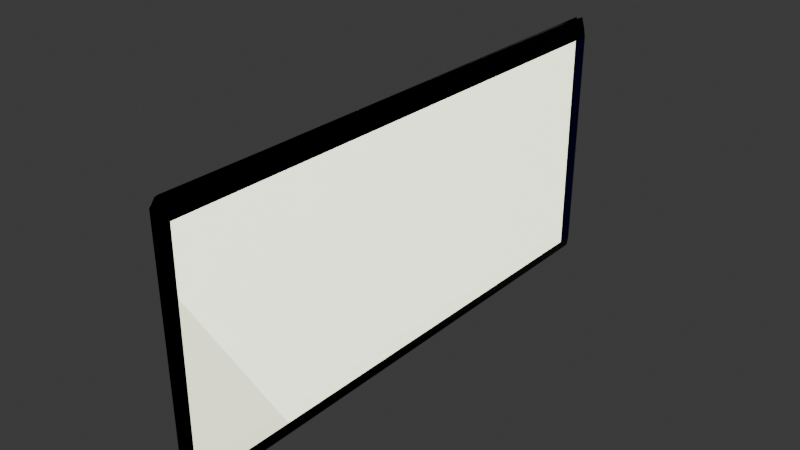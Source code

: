 # Source: TV.blend  (saved by Blender 4.4.32; exported with 4.5.12 LTS)
import bpy
from mathutils import Matrix  # noqa: F401  (used for matrix-valued properties, if any)

bpy.ops.wm.read_factory_settings(use_empty=True)
scene = bpy.context.scene
scene.name = 'Scene'

# ---- collections
col_collection = bpy.data.collections.new('Collection'); scene.collection.children.link(col_collection)

# ---- materials (node trees are filled in below, after node groups)
mat_waku_materiaru = bpy.data.materials.new('waku Materiaru')
mat_men_materiaru = bpy.data.materials.new('men Materiaru')

# ---- material node trees
mat_waku_materiaru.use_nodes = True; mat_waku_materiaru.node_tree.nodes.clear()
_N = mat_waku_materiaru.node_tree.nodes; _L = mat_waku_materiaru.node_tree.links
n0 = _N.new('ShaderNodeBsdfPrincipled'); n0.name = 'プリンシプルBSDF'; n0.location = (10, 300)
n0.inputs[0].default_value = (0.000624, 0.0, 0.01001, 1.0)
n0.inputs[1].default_value = 1.0
n0.inputs[2].default_value = 0.3736
n1 = _N.new('ShaderNodeOutputMaterial'); n1.name = 'マテリアル出力'; n1.location = (300, 300)
_L.new(n0.outputs[0], n1.inputs[0])
n1.is_active_output = True
mat_men_materiaru.use_nodes = True; mat_men_materiaru.node_tree.nodes.clear()
_N = mat_men_materiaru.node_tree.nodes; _L = mat_men_materiaru.node_tree.links
n0 = _N.new('ShaderNodeBsdfPrincipled'); n0.name = 'プリンシプルBSDF'; n0.location = (10, 300)
n0.inputs[1].default_value = 0.5165
n0.inputs[2].default_value = 0.0
n0.inputs[3].default_value = 16.2
n0.inputs[18].default_value = 1.0
n0.inputs[19].default_value = 0.989
n0.inputs[20].default_value = 0.0
n0.inputs[21].default_value = 4.0
n0.inputs[24].default_value = 1.0
n0.inputs[25].default_value = 0.0
n0.inputs[27].default_value = (0.9498, 1.0, 0.7061, 1.0)
n0.inputs[28].default_value = 2.5
n0.inputs[29].default_value = 76.9
n1 = _N.new('ShaderNodeOutputMaterial'); n1.name = 'マテリアル出力'; n1.location = (300, 300)
_L.new(n0.outputs[0], n1.inputs[0])
n1.is_active_output = True

# ---- world
world_world = bpy.data.worlds.new('World'); scene.world = world_world
world_world.use_nodes = True; world_world.node_tree.nodes.clear()
_N = world_world.node_tree.nodes; _L = world_world.node_tree.links
n0 = _N.new('ShaderNodeOutputWorld'); n0.name = 'World Output'; n0.location = (300, 300)
n1 = _N.new('ShaderNodeBackground'); n1.name = 'Background'; n1.location = (10, 300)
n1.inputs[0].default_value = (0.05088, 0.05088, 0.05088, 1.0)
_L.new(n1.outputs[0], n0.inputs[0])
n0.is_active_output = True
world_world.color = (0.05088, 0.05088, 0.05088)
world_world.sun_shadow_jitter_overblur = 0.0

# ---- meshes
me_x = bpy.data.meshes.new('立方体')
me_x.from_pydata([(-1.0, -1.0, -1.0), (-0.252, -1.008, 0.3609), (-1.0, 1.0, -1.0), (-0.252, 0.9916, 0.3609), (1.164, -1.0, -0.2324), (1.0, -1.0, 1.0), (0.4681, 1.004, -0.2502), (1.0, 1.0, 1.0), (-0.9693, -1.0, -0.9994), (-1.197, -1.0, 28.48), (0.1803, -1.0, -0.5602), (0.6827, -0.9961, 27.58), (0.2246, -1.039, 0.3473), (-1.163, -1.03, 27.52), (1.167, -1.001, -0.2381), (1.238, -0.9997, 26.59), (-1.133, -1.031, 27.58), (0.2028, -1.039, 0.346), (1.238, -0.9997, 26.68), (0.683, -0.9961, 27.66), (-1.196, -1.0, 28.42), (-1.133, -1.031, 27.67), (-1.162, -1.03, 27.61), (-1.104, -1.031, 26.23), (-1.155, -1.029, 27.66), (-1.243, -0.9993, 26.23), (-1.115, -1.01, 28.45), (-0.8961, -1.015, 26.5), (-0.1243, -1.02, 27.23), (1.322, -1.001, 26.53), (1.266, -0.9992, 26.64), (-6.265, -0.5229, 6.313), (-6.265, -0.5229, 21.45), (-7.759, 0.535, 6.313), (-7.759, 0.535, 21.45), (-0.6444, -1.011, -0.6674), (-1.117, -1.012, 28.43), (-2.312, 1.023, -0.6674), (-2.08, 1.023, 28.43), (-0.9966, 1.0, -0.9994), (-1.236, 1.0, 28.44), (-2.19, 1.036, -0.706), (-1.211, 1.04, 28.35), (0.9571, 1.0, 0.9728), (1.242, 0.9997, 26.57), (-2.174, 1.036, -0.706), (-1.198, 1.039, 28.29), (0.7051, 1.004, 27.58), (0.4627, 1.003, -0.2449), (1.232, -1.0, 26.58), (-0.7511, -1.008, 27.58), (1.232, 1.0, 26.58), (-0.7511, 0.9916, 27.58), (0.6674, -0.9963, 27.59), (-1.232, -1.0, 28.45), (0.6674, 1.004, 27.59), (-1.232, 1.0, 28.45)], [], [(0, 1, 3, 2), (2, 3, 7, 6), (6, 7, 5, 4), (4, 5, 1, 0), (2, 6, 4, 0), (7, 3, 1, 5), (8, 9, 11, 10), (10, 11, 15, 14), (14, 15, 13, 12), (12, 13, 16, 17), (10, 14, 12, 17, 8), (17, 16, 9, 8), (18, 19, 20, 21, 22), (11, 19, 18, 15), (9, 20, 19, 11), (16, 21, 20, 9), (13, 22, 21, 16), (15, 18, 22, 13), (23, 24, 26, 25), (25, 26, 30, 29), (29, 30, 28, 27), (27, 28, 24, 23), (25, 29, 27, 23), (30, 26, 24, 28), (31, 32, 34, 33), (33, 34, 38, 37), (37, 38, 36, 35), (35, 36, 32, 31), (33, 37, 35, 31), (38, 34, 32, 36), (39, 40, 42, 41), (41, 42, 46, 45), (45, 46, 44, 43), (43, 44, 47, 48), (41, 45, 43, 48, 39), (46, 42, 40, 47, 44), (48, 47, 40, 39), (49, 50, 52, 51), (51, 52, 56, 55), (55, 56, 54, 53), (53, 54, 50, 49), (51, 55, 53, 49), (56, 52, 50, 54)])
_uv = me_x.uv_layers.new(name='UVマップ')
_uv.uv.foreach_set('vector', [0.375, 0.0, 0.625, 0.0, 0.625, 0.25, 0.375, 0.25, 0.375, 0.25, 0.625, 0.25, 0.625, 0.5, 0.375, 0.5, 0.375, 0.5, 0.625, 0.5, 0.625, 0.75, 0.375, 0.75, 0.375, 0.75, 0.625, 0.75, 0.625, 1.0, 0.375, 1.0, 0.125, 0.5, 0.375, 0.5, 0.375, 0.75, 0.125, 0.75, 0.625, 0.5, 0.875, 0.5, 0.875, 0.75, 0.625, 0.75, 0.375, 0.0, 0.625, 0.0, 0.625, 0.25, 0.375, 0.25, 0.375, 0.25, 0.625, 0.25, 0.625, 0.5, 0.375, 0.5, 0.375, 0.5, 0.625, 0.5, 0.625, 0.75, 0.375, 0.75, 0.375, 0.75, 0.625, 0.75, 0.625, 0.8782, 0.375, 0.8605, 0.125, 0.5, 0.375, 0.5, 0.375, 0.75, 0.2645, 0.75, 0.125, 0.75, 0.375, 0.8605, 0.625, 0.8782, 0.625, 1.0, 0.375, 1.0, 0.625, 0.5, 0.875, 0.5, 0.875, 0.75, 0.7532, 0.75, 0.625, 0.75, 0.875, 0.5, 0.875, 0.5, 0.625, 0.5, 0.625, 0.5, 0.875, 0.75, 0.875, 0.75, 0.875, 0.5, 0.875, 0.5, 0.7532, 0.75, 0.7532, 0.75, 0.875, 0.75, 0.875, 0.75, 0.625, 0.75, 0.625, 0.75, 0.7532, 0.75, 0.7532, 0.75, 0.625, 0.5, 0.625, 0.5, 0.625, 0.75, 0.625, 0.75, 0.375, 0.0, 0.625, 0.0, 0.625, 0.25, 0.375, 0.25, 0.375, 0.25, 0.625, 0.25, 0.625, 0.5, 0.375, 0.5, 0.375, 0.5, 0.625, 0.5, 0.625, 0.75, 0.375, 0.75, 0.375, 0.75, 0.625, 0.75, 0.625, 1.0, 0.375, 1.0, 0.125, 0.5, 0.375, 0.5, 0.375, 0.75, 0.125, 0.75, 0.625, 0.5, 0.875, 0.5, 0.875, 0.75, 0.625, 0.75, 0.375, 0.0, 0.625, 0.0, 0.625, 0.25, 0.375, 0.25, 0.375, 0.25, 0.625, 0.25, 0.625, 0.5, 0.375, 0.5, 0.375, 0.5, 0.625, 0.5, 0.625, 0.75, 0.375, 0.75, 0.375, 0.75, 0.625, 0.75, 0.625, 1.0, 0.375, 1.0, 0.125, 0.5, 0.375, 0.5, 0.375, 0.75, 0.125, 0.75, 0.625, 0.5, 0.875, 0.5, 0.875, 0.75, 0.625, 0.75, 0.375, 0.0, 0.625, 0.0, 0.625, 0.25, 0.375, 0.25, 0.375, 0.25, 0.625, 0.25, 0.625, 0.5, 0.375, 0.5, 0.375, 0.5, 0.625, 0.5, 0.625, 0.75, 0.375, 0.75, 0.375, 0.75, 0.625, 0.75, 0.625, 0.8782, 0.375, 0.8605, 0.125, 0.5, 0.375, 0.5, 0.375, 0.75, 0.2645, 0.75, 0.125, 0.75, 0.625, 0.5, 0.875, 0.5, 0.875, 0.75, 0.7532, 0.75, 0.625, 0.75, 0.375, 0.8605, 0.625, 0.8782, 0.625, 1.0, 0.375, 1.0, 0.375, 0.0, 0.625, 0.0, 0.625, 0.25, 0.375, 0.25, 0.375, 0.25, 0.625, 0.25, 0.625, 0.5, 0.375, 0.5, 0.375, 0.5, 0.625, 0.5, 0.625, 0.75, 0.375, 0.75, 0.375, 0.75, 0.625, 0.75, 0.625, 1.0, 0.375, 1.0, 0.125, 0.5, 0.375, 0.5, 0.375, 0.75, 0.125, 0.75, 0.625, 0.5, 0.875, 0.5, 0.875, 0.75, 0.625, 0.75])
me_x.materials.append(mat_waku_materiaru)
me_x.materials.append(None)
me_x.update()
me_007 = bpy.data.meshes.new('立方体.007')
me_007.from_pydata([(-1.0, -1.0, -1.0), (-1.0, -1.0, 1.0), (-1.0, 1.0, -1.0), (-1.0, 1.0, 1.0), (1.0, -1.0, -1.0), (1.0, -1.0, 1.0), (1.0, 1.0, -1.0), (1.0, 1.0, 1.0)], [], [(0, 1, 3, 2), (2, 3, 7, 6), (6, 7, 5, 4), (4, 5, 1, 0), (2, 6, 4, 0), (7, 3, 1, 5)])
_uv = me_007.uv_layers.new(name='UVマップ')
_uv.uv.foreach_set('vector', [0.375, 0.0, 0.625, 0.0, 0.625, 0.25, 0.375, 0.25, 0.375, 0.25, 0.625, 0.25, 0.625, 0.5, 0.375, 0.5, 0.375, 0.5, 0.625, 0.5, 0.625, 0.75, 0.375, 0.75, 0.375, 0.75, 0.625, 0.75, 0.625, 1.0, 0.375, 1.0, 0.125, 0.5, 0.375, 0.5, 0.375, 0.75, 0.125, 0.75, 0.625, 0.5, 0.875, 0.5, 0.875, 0.75, 0.625, 0.75])
me_007.materials.append(mat_men_materiaru)
me_007.materials.append(None)
me_007.update()

# ---- objects
ob_tvfuremu = bpy.data.objects.new('TVFuremu', me_x)
ob_men = bpy.data.objects.new('men', me_007)

# ---- transforms, parenting, visibility, modifiers, constraints
ob_tvfuremu.location = (0.009508, -0.2107, 0.2487)
ob_tvfuremu.scale = (0.05, 3.0, 0.1)
_m = ob_tvfuremu.modifiers.new('コリジョン', 'COLLISION')
ob_men.location = (-0.03026, -0.2005, 1.625)
ob_men.scale = (0.009929, 2.95, 1.4)

# ---- collection membership
col_collection.objects.link(ob_tvfuremu)
col_collection.objects.link(ob_men)

# ---- scene / render settings (as saved in the file)
scene.frame_start = 1; scene.frame_end = 250; scene.frame_set(72)
scene.render.engine = 'BLENDER_EEVEE_NEXT'
bpy.context.view_layer.update()

# ---- added for rendering (the .blend has no active camera): camera
cam_auto = bpy.data.cameras.new('AutoCamera')
cam_auto.lens = 50.0
cam_auto.sensor_width = 36.0
cam_auto.clip_end = 1000.0
ob_auto_camera = bpy.data.objects.new('AutoCamera', cam_auto)
scene.collection.objects.link(ob_auto_camera)
ob_auto_camera.location = (6.2442, -7.88421, 6.73923)
ob_auto_camera.rotation_euler = (1.09748, -7.21219e-08, 0.694738)
scene.camera = ob_auto_camera
bpy.context.view_layer.update()
